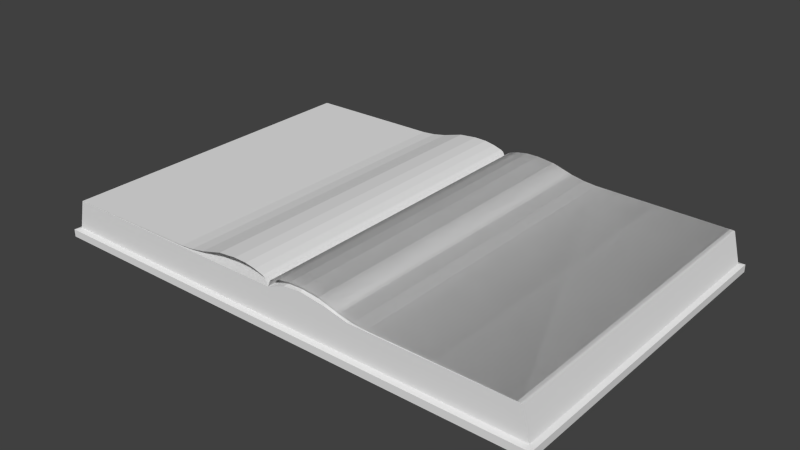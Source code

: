 # Source: Book.blend  (saved by Blender 2.66.0; exported with 4.5.12 LTS)
import bpy
from mathutils import Matrix  # noqa: F401  (used for matrix-valued properties, if any)

bpy.ops.wm.read_factory_settings(use_empty=True)
scene = bpy.context.scene
scene.name = 'Scene'

# ---- collections
col_collection_1 = bpy.data.collections.new('Collection 1'); scene.collection.children.link(col_collection_1)

# ---- world
world_world = bpy.data.worlds.new('World'); scene.world = world_world
world_world.color = (0.05088, 0.05088, 0.05088)
world_world.use_sun_shadow = False
world_world.sun_shadow_jitter_overblur = 0.0
world_world.cycles.sampling_method = 'MANUAL'
world_world.cycles.sample_map_resolution = 256

# ---- meshes
me_plane = bpy.data.meshes.new('Plane')
me_plane.from_pydata([(0.04071, -3.928, 0.0378), (0.04071, 3.928, 0.0378), (0.07249, -3.928, 0.1008), (0.07249, 3.928, 0.1008), (0.1361, -3.928, 0.1386), (0.1361, 3.928, 0.1386), (0.348, -3.928, 0.2016), (0.348, 3.928, 0.2016), (0.5917, -3.928, 0.2457), (0.5917, 3.928, 0.2457), (0.8989, -3.928, 0.252), (0.8989, 3.928, 0.252), (1.333, -3.928, 0.2077), (1.333, 3.928, 0.2077), (1.842, -3.928, 0.06279), (1.842, 3.928, 0.06279), (2.171, -3.928, -0.0001041), (2.171, 3.928, -0.0001041), (5.803, -3.928, -0.05925), (5.803, 3.928, -0.05925), (2.489, -3.928, -0.02726), (2.489, 3.928, -0.02726), (5.834, 3.928, -0.06423), (5.834, -3.928, -0.06423), (6.012, 3.928, -0.7794), (6.012, -3.928, -0.7794), (6.124, 4.05, -0.8158), (6.124, -4.05, -0.8158), (6.124, -4.05, -0.9944), (6.124, 4.05, -0.9944), (-0.04071, -3.928, 0.0378), (-0.04071, 3.928, 0.0378), (0.0, 3.928, -0.06423), (-0.07249, -3.928, 0.1008), (-0.07249, 3.928, 0.1008), (-0.1361, -3.928, 0.1386), (-0.1361, 3.928, 0.1386), (-0.348, -3.928, 0.2016), (-0.348, 3.928, 0.2016), (-0.5917, -3.928, 0.2457), (-0.5917, 3.928, 0.2457), (-0.8989, -3.928, 0.252), (-0.8989, 3.928, 0.252), (-1.333, -3.928, 0.2077), (-1.333, 3.928, 0.2077), (-1.842, -3.928, 0.06279), (-1.842, 3.928, 0.06279), (-2.171, -3.928, -0.0001041), (-2.171, 3.928, -0.0001041), (-5.803, -3.928, -0.05925), (-5.803, 3.928, -0.05925), (-2.489, -3.928, -0.02726), (-2.489, 3.928, -0.02726), (0.0, -3.928, -0.06423), (-5.834, 3.928, -0.06423), (-5.834, -3.928, -0.06423), (-6.012, 3.928, -0.7794), (-6.012, -3.928, -0.7794), (-6.124, 4.05, -0.8158), (-6.124, -4.05, -0.8158), (-6.124, -4.05, -0.9944), (-6.124, 4.05, -0.9944), (0.0, -3.928, -0.7794), (0.0, -4.05, -0.8158), (0.0, 3.928, -0.7794), (0.0, 4.05, -0.8158), (0.0, 4.05, -0.9944), (0.0, -4.05, -0.9944), (0.8489, 3.928, 0.1477), (0.8489, -3.928, 0.1477), (0.9113, -4.05, -0.8158), (0.8947, -3.928, -0.7794), (0.8947, 3.928, -0.7794), (0.9113, 4.05, -0.8158), (0.9113, -4.05, -0.9944), (0.9113, 4.05, -0.9944), (2.041, 3.928, -0.06423), (2.103, -3.928, -0.7794), (2.143, 4.05, -0.8158), (2.143, -4.05, -0.9944), (1.563, -4.05, -0.9944), (1.563, 4.05, -0.8158), (1.534, -3.928, -0.7794), (1.45, 3.928, 0.07063), (2.041, -3.928, -0.06423), (2.143, -4.05, -0.8158), (2.103, 3.928, -0.7794), (2.143, 4.05, -0.9944), (1.563, 4.05, -0.9944), (1.534, 3.928, -0.7794), (1.563, -4.05, -0.8158), (1.45, -3.928, 0.07063), (0.4346, -3.928, 0.1073), (0.4665, -4.05, -0.8158), (0.458, 3.928, -0.7794), (0.4665, 4.05, -0.9944), (0.4346, 3.928, 0.1073), (0.458, -3.928, -0.7794), (0.4665, 4.05, -0.8158), (0.4665, -4.05, -0.9944)], [], [(1, 0, 2, 3), (3, 2, 4, 5), (5, 4, 6, 7), (7, 6, 8, 9), (9, 8, 10, 11), (11, 10, 12, 13), (13, 12, 14, 15), (15, 14, 16, 17), (21, 20, 18, 19), (17, 16, 20, 21), (53, 0, 1, 32), (84, 76, 22, 23), (23, 22, 24, 25), (25, 24, 26, 27), (27, 26, 29, 28), (97, 93, 63, 62), (98, 94, 64, 65), (76, 86, 24, 22), (92, 97, 62, 53), (99, 95, 66, 67), (95, 98, 65, 66), (79, 85, 27, 28), (31, 34, 33, 30), (34, 36, 35, 33), (36, 38, 37, 35), (38, 40, 39, 37), (40, 42, 41, 39), (42, 44, 43, 41), (44, 46, 45, 43), (46, 48, 47, 45), (52, 50, 49, 51), (48, 52, 51, 47), (53, 32, 31, 30), (53, 55, 54, 32), (55, 57, 56, 54), (57, 59, 58, 56), (59, 60, 61, 58), (57, 62, 63, 59), (58, 65, 64, 56), (32, 54, 56, 64), (55, 53, 62, 57), (60, 67, 66, 61), (61, 66, 65, 58), (67, 60, 59, 63), (92, 96, 68, 69), (82, 90, 70, 71), (81, 89, 72, 73), (96, 94, 72, 68), (91, 82, 71, 69), (80, 88, 75, 74), (88, 81, 73, 75), (99, 93, 70, 74), (74, 70, 90, 80), (28, 29, 87, 79), (77, 85, 90, 82), (69, 68, 83, 91), (91, 83, 76, 84), (23, 25, 77, 84), (78, 86, 89, 81), (25, 27, 85, 77), (79, 87, 88, 80), (80, 90, 85, 79), (87, 78, 81, 88), (84, 77, 82, 91), (68, 72, 89, 83), (83, 89, 86, 76), (29, 26, 78, 87), (26, 24, 86, 78), (71, 70, 93, 97), (73, 72, 94, 98), (69, 71, 97, 92), (74, 75, 95, 99), (75, 73, 98, 95), (53, 32, 96, 92), (32, 64, 94, 96), (67, 63, 93, 99)])
me_plane.use_remesh_preserve_volume = False
me_plane.use_remesh_preserve_attributes = False
me_plane.use_mirror_vertex_groups = False
me_plane.update()
me_plane_001 = bpy.data.meshes.new('Plane.001')
me_plane_001.from_pydata([(0.0, -3.928, -0.06423), (0.0, 3.928, -0.06423), (0.1361, -3.928, 0.1386), (0.1361, 3.928, 0.1386), (0.348, -3.928, 0.2016), (0.348, 3.928, 0.2016), (0.5917, -3.928, 0.2457), (0.5917, 3.928, 0.2457), (0.8989, -3.928, 0.252), (0.8989, 3.928, 0.252), (1.333, -3.928, 0.2077), (1.333, 3.928, 0.2077), (1.842, -3.928, 0.06279), (1.842, 3.928, 0.06279), (2.171, -3.928, -0.0001041), (2.171, 3.928, -0.0001041), (5.803, -3.928, -0.05925), (5.803, 3.928, -0.05925), (2.489, -3.928, -0.02726), (2.489, 3.928, -0.02726)], [], [(1, 0, 2, 3), (5, 4, 6, 7), (7, 6, 8, 9), (9, 8, 10, 11), (11, 10, 12, 13), (13, 12, 14, 15), (19, 18, 16, 17), (15, 14, 18, 19), (3, 2, 4, 5)])
me_plane_001.polygons.foreach_set('use_smooth', [True] * 9)
me_plane_001.use_remesh_preserve_volume = False
me_plane_001.use_remesh_preserve_attributes = False
me_plane_001.use_mirror_vertex_groups = False
me_plane_001.update()
arm_armature = bpy.data.armatures.new('Armature')  # bones are not reproduced

# ---- objects
ob_armature = bpy.data.objects.new('Armature', arm_armature)
ob_plane = bpy.data.objects.new('Plane', me_plane)
ob_plane_001 = bpy.data.objects.new('Plane.001', me_plane_001)

# ---- transforms, parenting, visibility, modifiers, constraints
ob_armature.location = (0.0, 0.0, 0.0)
ob_armature.lineart.crease_threshold = 0.0
ob_plane.parent = ob_armature
ob_plane.location = (0.0, 0.0, 0.0)
ob_plane.lineart.crease_threshold = 0.0
ob_plane_001.parent = ob_armature
ob_plane_001.location = (0.0, 0.0, 0.0)
ob_plane_001.lineart.crease_threshold = 0.0
_vg = ob_plane_001.vertex_groups.new(name='Bone')
_vg.add([0, 1, 2, 3, 4, 5], 1.0, 'REPLACE')
_vg = ob_plane_001.vertex_groups.new(name='Bone.001')
for _i, _w in zip([0, 1, 2, 3, 4, 5, 6, 7, 8, 9, 10, 11], [0.002947, 0.02468, 0.1987, 0.1968, 0.8362, 0.8059, 0.9777, 0.9909, 1.0, 1.0, 0.9552, 0.9552]): _vg.add([_i], _w, 'REPLACE')
_vg = ob_plane_001.vertex_groups.new(name='Bone.002')
for _i, _w in zip([6, 8, 9, 10, 11, 12, 13, 14, 15], [0.0005565, 0.1987, 0.1992, 0.8224, 0.8033, 1.0, 1.0, 1.0, 1.0]): _vg.add([_i], _w, 'REPLACE')
_vg = ob_plane_001.vertex_groups.new(name='Bone.003')
for _i, _w in zip([12, 13, 14, 15, 16, 17, 18, 19], [0.1974, 0.1988, 0.8095, 0.8224, 1.0, 1.0, 1.0, 1.0]): _vg.add([_i], _w, 'REPLACE')
_m = ob_plane_001.modifiers.new('Armature', 'ARMATURE')
_m.object = ob_armature

# ---- collection membership
col_collection_1.objects.link(ob_armature)
col_collection_1.objects.link(ob_plane)
col_collection_1.objects.link(ob_plane_001)

# ---- scene / render settings (as saved in the file)
scene.frame_start = 1; scene.frame_end = 250; scene.frame_set(80)
scene.render.engine = 'BLENDER_EEVEE_NEXT'
scene.render.image_settings.color_mode = 'RGB'
scene.render.image_settings.compression = 90
scene.render.resolution_percentage = 50
scene.render.dither_intensity = 0.0
scene.render.bake_margin = 2
scene.cycles.use_denoising = False
scene.cycles.samples = 10
scene.cycles.sampling_pattern = 'TABULATED_SOBOL'
scene.cycles.light_sampling_threshold = 0.0
scene.cycles.use_adaptive_sampling = False
scene.cycles.use_light_tree = False
scene.cycles.blur_glossy = 0.0
scene.cycles.volume_bounces = 1
scene.cycles.pixel_filter_type = 'GAUSSIAN'
scene.cycles.sample_clamp_indirect = 0.0
scene.view_settings.view_transform = 'Standard'
bpy.context.view_layer.update()

# ---- added for rendering (the .blend has no active camera and no usable light): camera, sun
cam_auto = bpy.data.cameras.new('AutoCamera')
cam_auto.lens = 50.0
cam_auto.sensor_width = 36.0
cam_auto.clip_end = 1000.0
ob_auto_camera = bpy.data.objects.new('AutoCamera', cam_auto)
scene.collection.objects.link(ob_auto_camera)
ob_auto_camera.location = (13.6483, -16.378, 10.6277)
ob_auto_camera.rotation_euler = (1.09748, -7.21219e-08, 0.694738)
scene.camera = ob_auto_camera
light_auto_sun = bpy.data.lights.new('AutoSun', 'SUN')
light_auto_sun.energy = 3.0
light_auto_sun.angle = 0.0523599
ob_auto_sun = bpy.data.objects.new('AutoSun', light_auto_sun)
scene.collection.objects.link(ob_auto_sun)
ob_auto_sun.rotation_euler = (0.872665, 0.174533, 0.523599)
bpy.context.view_layer.update()
